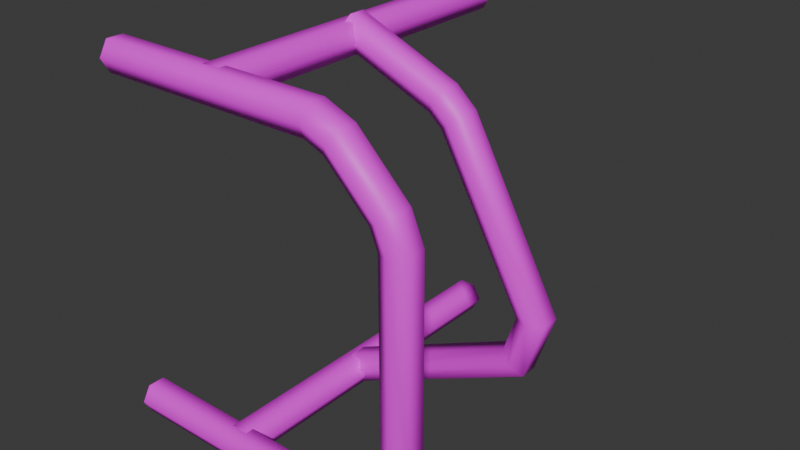 # Source: PipeDrawer.blend  (saved by Blender 4.3.34; exported with 4.5.12 LTS)
import bpy
from mathutils import Matrix  # noqa: F401  (used for matrix-valued properties, if any)

bpy.ops.wm.read_factory_settings(use_empty=True)
scene = bpy.context.scene
scene.name = 'Scene'

# ---- collections
col_collection = bpy.data.collections.new('Collection'); scene.collection.children.link(col_collection)

# ---- images (referenced by path relative to the original .blend; pixels are not part of the script)
import os
ASSET_DIR = os.environ.get("B2B_ASSET_DIR", "")  # directory of the original .blend (textures are referenced by path, not embedded)
HERE = os.path.dirname(os.path.abspath(__file__))  # packed textures are extracted next to this script under _unpacked/

def load_image(name, relpath, width, height, colorspace="sRGB"):
    """Load a texture the original file referenced (path relative to the .blend, or extracted next to this script)."""
    p = next((c for c in (os.path.join(HERE, relpath), os.path.join(ASSET_DIR, relpath)) if relpath and os.path.exists(c)), "")
    if p:
        img = bpy.data.images.load(p, check_existing=True)
        img.name = name
    else:  # same state as the original file: an image datablock whose file is absent (Cycles renders it pink)
        img = bpy.data.images.new(name, width, height)
        img.source = "FILE"
        img.filepath = "//" + (relpath or name)
    img.colorspace_settings.name = colorspace
    return img
img_uvchecker_jpg = load_image('UVChecker.jpg', 'UVChecker.jpg', 1024, 1024, 'sRGB')

# ---- materials (node trees are filled in below, after node groups)
mat_uv = bpy.data.materials.new('UV')

# ---- node groups
ng_nodegroup = bpy.data.node_groups.new('NodeGroup', 'GeometryNodeTree')
_s = ng_nodegroup.interface.new_socket(name='Geometry', in_out='OUTPUT', socket_type='NodeSocketGeometry')
_s = ng_nodegroup.interface.new_socket(name='UV', in_out='OUTPUT', socket_type='NodeSocketVector')
_s = ng_nodegroup.interface.new_socket(name='Geometry', in_out='INPUT', socket_type='NodeSocketGeometry')
_N = ng_nodegroup.nodes; _L = ng_nodegroup.links
n0 = _N.new('NodeGroupOutput'); n0.name = 'Group Output'; n0.location = (1164, 55)
n1 = _N.new('NodeGroupInput'); n1.name = 'Group Input'; n1.location = (-1050, 0)
n2 = _N.new('GeometryNodeInputNormal'); n2.name = 'Normal'; n2.location = (-966, -211)
n2.legacy_corner_normals = True
n3 = _N.new('ShaderNodeSeparateXYZ'); n3.name = 'Separate XYZ'; n3.location = (-775, -143)
n4 = _N.new('FunctionNodeCompare'); n4.name = 'Compare'; n4.location = (-522, -110)
n4.operation = 'GREATER_EQUAL'
n5 = _N.new('GeometryNodeDeleteGeometry'); n5.name = 'Delete Geometry'; n5.location = (4, 140)
n5.domain = 'FACE'
n6 = _N.new('ShaderNodeMath'); n6.name = 'Math'; n6.location = (-255, -151)
n6.operation = 'SUBTRACT'
n6.inputs[0].default_value = 1.0
n7 = _N.new('GeometryNodeDeleteGeometry'); n7.name = 'Delete Geometry.001'; n7.location = (-13, -29)
n7.domain = 'FACE'
n8 = _N.new('GeometryNodeJoinGeometry'); n8.name = 'Join Geometry'; n8.location = (226, 55)
n9 = _N.new('GeometryNodeUVUnwrap'); n9.name = 'UV Unwrap'; n9.location = (420, -90)
n10 = _N.new('GeometryNodeSetMaterial'); n10.name = 'Set Material.002'; n10.location = (437, 92)
n10.inputs[2].default_value = mat_uv
n11 = _N.new('GeometryNodeMergeByDistance'); n11.name = 'Merge by Distance'; n11.location = (850, 241)
n12 = _N.new('GeometryNodeCaptureAttribute'); n12.name = 'Capture Attribute'; n12.location = (617, 82)
n12.capture_items.clear()
n12.domain = 'CORNER'
n13 = _N.new('NodeReroute'); n13.name = 'Reroute'; n13.location = (-188, -43)
n13.width = 16
n13.socket_idname = 'NodeSocketGeometry'
_L.new(n12.outputs[0], n11.inputs[0])
_L.new(n4.outputs[0], n6.inputs[1])
_L.new(n4.outputs[0], n5.inputs[1])
_L.new(n5.outputs[0], n8.inputs[0])
_L.new(n6.outputs[0], n7.inputs[1])
_L.new(n2.outputs[0], n3.inputs[0])
_L.new(n9.outputs[0], n12.inputs[1])
_L.new(n3.outputs[2], n4.inputs[0])
_L.new(n10.outputs[0], n12.inputs[0])
_L.new(n7.outputs[0], n8.inputs[0])
_L.new(n8.outputs[0], n10.inputs[0])
_L.new(n13.outputs[0], n7.inputs[0])
_L.new(n11.outputs[0], n0.inputs[0])
_L.new(n12.outputs[1], n0.inputs[1])
_L.new(n1.outputs[0], n13.inputs[0])
_L.new(n13.outputs[0], n5.inputs[0])
n0.is_active_output = True
ng_draw_pipes = bpy.data.node_groups.new('Draw Pipes', 'GeometryNodeTree')
_s = ng_draw_pipes.interface.new_socket(name='Geometry', in_out='OUTPUT', socket_type='NodeSocketGeometry')
_s = ng_draw_pipes.interface.new_socket(name='UV', in_out='OUTPUT', socket_type='NodeSocketVector')
_s.default_attribute_name = 'UVMap'
_s = ng_draw_pipes.interface.new_socket(name='Geometry', in_out='INPUT', socket_type='NodeSocketGeometry')
_s = ng_draw_pipes.interface.new_socket(name='Fillet radius', in_out='INPUT', socket_type='NodeSocketFloat')
_s.subtype = 'DISTANCE'
_s.default_value = 0.3
_s.min_value = 0.0
_s.force_non_field = True
_s = ng_draw_pipes.interface.new_socket(name='Pipe radius', in_out='INPUT', socket_type='NodeSocketFloat')
_s.subtype = 'DISTANCE'
_s.default_value = 0.1
_s.min_value = 0.0
_s = ng_draw_pipes.interface.new_socket(name='Cap?', in_out='INPUT', socket_type='NodeSocketBool')
_s = ng_draw_pipes.interface.new_socket(name='Fillet?', in_out='INPUT', socket_type='NodeSocketBool')
_s = ng_draw_pipes.interface.new_socket(name='Pipe Resolution', in_out='INPUT', socket_type='NodeSocketInt')
_s.default_value = 6
_s.min_value = 3
_s.max_value = 24
_s = ng_draw_pipes.interface.new_socket(name='Fillet Resolution', in_out='INPUT', socket_type='NodeSocketInt')
_s.min_value = 1
_s.max_value = 24
_s.force_non_field = True
_s = ng_draw_pipes.interface.new_socket(name='Material', in_out='INPUT', socket_type='NodeSocketMaterial')
_s = ng_draw_pipes.interface.new_socket(name='Exclude vertex group', in_out='INPUT', socket_type='NodeSocketString')
_s.default_value = 'Exclude'
_s.description = 'Set name for vertex groups to be excluded in string. Case sensetive'
ng_draw_pipes.is_modifier = True
_N = ng_draw_pipes.nodes; _L = ng_draw_pipes.links
n0 = _N.new('GeometryNodeMeshToCurve'); n0.name = 'Mesh to Curve'; n0.location = (-607, -212)
n1 = _N.new('GeometryNodeSwitch'); n1.name = 'Switch'; n1.location = (562, -78)
n1.width = 127
n2 = _N.new('NodeReroute'); n2.name = 'Reroute.001'; n2.location = (-649, -645)
n2.width = 16
n2.socket_idname = 'NodeSocketInt'
n3 = _N.new('NodeReroute'); n3.name = 'Reroute.003'; n3.location = (-673, -669)
n3.width = 16
n3.socket_idname = 'NodeSocketMaterial'
n4 = _N.new('NodeReroute'); n4.name = 'Reroute.006'; n4.location = (726, -116)
n4.width = 16
n4.socket_idname = 'NodeSocketGeometry'
n5 = _N.new('NodeReroute'); n5.name = 'Reroute.005'; n5.location = (1004, -502)
n5.width = 16
n5.socket_idname = 'NodeSocketGeometry'
n6 = _N.new('NodeReroute'); n6.name = 'Reroute.010'; n6.location = (-156, -528)
n6.width = 16
n6.socket_idname = 'NodeSocketInt'
n7 = _N.new('NodeReroute'); n7.name = 'Reroute.014'; n7.location = (411, -132)
n7.width = 16
n7.socket_idname = 'NodeSocketBool'
n8 = _N.new('NodeReroute'); n8.name = 'Reroute.015'; n8.location = (412, -165)
n8.width = 16
n8.socket_idname = 'NodeSocketBool'
n9 = _N.new('NodeReroute'); n9.name = 'Reroute.016'; n9.location = (-196, -585)
n9.width = 16
n9.socket_idname = 'NodeSocketFloatDistance'
n10 = _N.new('NodeReroute'); n10.name = 'Reroute.017'; n10.location = (-195, -410)
n10.width = 16
n10.socket_idname = 'NodeSocketFloatDistance'
n11 = _N.new('NodeReroute'); n11.name = 'Reroute.018'; n11.location = (-192, -390)
n11.width = 16
n11.socket_idname = 'NodeSocketFloatDistance'
n12 = _N.new('NodeReroute'); n12.name = 'Reroute.004'; n12.location = (1450, -680)
n12.width = 16
n12.socket_idname = 'NodeSocketMaterial'
n13 = _N.new('NodeReroute'); n13.name = 'Reroute'; n13.location = (-678, -134)
n13.width = 16
n13.socket_idname = 'NodeSocketBool'
n14 = _N.new('GeometryNodeFilletCurve'); n14.name = 'Fillet Curve'; n14.location = (269, -255)
n14.inputs[3].default_value = True
n15 = _N.new('GeometryNodeCurveSplineType'); n15.name = 'Set Spline Type'; n15.location = (-435, -157)
n16 = _N.new('NodeReroute'); n16.name = 'Reroute.011'; n16.location = (-647, -482)
n16.width = 16
n16.socket_idname = 'NodeSocketInt'
n17 = _N.new('NodeReroute'); n17.name = 'Reroute.013'; n17.location = (-685, -459)
n17.width = 16
n17.socket_idname = 'NodeSocketBool'
n18 = _N.new('NodeReroute'); n18.name = 'Reroute.007'; n18.location = (1011, -399)
n18.width = 16
n18.socket_idname = 'NodeSocketGeometry'
n19 = _N.new('NodeReroute'); n19.name = 'Reroute.008'; n19.location = (1004, -423)
n19.width = 16
n19.socket_idname = 'NodeSocketGeometry'
n20 = _N.new('GeometryNodeSetMaterial'); n20.name = 'Set Material'; n20.location = (1486, -307)
n21 = _N.new('NodeReroute'); n21.name = 'Reroute.009'; n21.location = (1449, -412)
n21.width = 16
n21.socket_idname = 'NodeSocketMaterial'
n22 = _N.new('NodeGroupOutput'); n22.name = 'Group Output'; n22.location = (2573, -334)
n23 = _N.new('GeometryNodeCurveToMesh'); n23.name = 'Curve to Mesh'; n23.location = (1069, -340)
n24 = _N.new('NodeReroute'); n24.name = 'Reroute.012'; n24.location = (-671, -526)
n24.width = 16
n24.socket_idname = 'NodeSocketMaterial'
n25 = _N.new('NodeReroute'); n25.name = 'Reroute.019'; n25.location = (4, -505)
n25.width = 16
n25.socket_idname = 'NodeSocketInt'
n26 = _N.new('NodeReroute'); n26.name = 'Reroute.020'; n26.location = (6, -323)
n26.width = 16
n26.socket_idname = 'NodeSocketInt'
n27 = _N.new('NodeReroute'); n27.name = 'Reroute.002'; n27.location = (-159, -646)
n27.width = 16
n27.socket_idname = 'NodeSocketInt'
n28 = _N.new('NodeGroupInput'); n28.name = 'Group Input.001'; n28.location = (-864, -336)
n29 = _N.new('GeometryNodeGroup'); n29.name = 'Group'; n29.location = (1735, -131)
n29.label = 'UV mapping'
n29.node_tree = ng_nodegroup
n30 = _N.new('GeometryNodeCurveSpiral'); n30.name = 'Spiral'; n30.location = (314, -465)
n30.inputs[1].default_value = 1.0
n30.inputs[4].default_value = 0.0
n31 = _N.new('NodeReroute'); n31.name = 'Reroute.021'; n31.location = (278, -585)
n31.width = 16
n31.socket_idname = 'NodeSocketFloatDistance'
n32 = _N.new('GeometryNodeCaptureAttribute'); n32.name = 'Capture Attribute'; n32.location = (762, -442)
n32.capture_items.clear()
n32.domain = 'CORNER'
n33 = _N.new('GeometryNodeCaptureAttribute'); n33.name = 'Capture Attribute.001'; n33.location = (761, -277)
n33.capture_items.clear()
n33.domain = 'CORNER'
n34 = _N.new('GeometryNodeSplineParameter'); n34.name = 'Spline Parameter'; n34.location = (426, -310)
n35 = _N.new('ShaderNodeCombineXYZ'); n35.name = 'Combine XYZ'; n35.location = (1054, -512)
n36 = _N.new('GeometryNodeStoreNamedAttribute'); n36.name = 'Store Named Attribute'; n36.location = (1266, -291)
n36.data_type = 'FLOAT2'
n36.domain = 'CORNER'
n36.inputs[2].default_value = 'UV'
n37 = _N.new('GeometryNodeUVUnwrap'); n37.name = 'UV Unwrap'; n37.location = (1489, -450)
n38 = _N.new('GeometryNodeCaptureAttribute'); n38.name = 'Capture Attribute.002'; n38.location = (1737, -305)
n38.capture_items.clear()
n38.domain = 'CORNER'
n39 = _N.new('GeometryNodeMergeByDistance'); n39.name = 'Merge by Distance'; n39.location = (1939, -218)
n39.inputs[2].default_value = 0.0001
n40 = _N.new('GeometryNodeStoreNamedAttribute'); n40.name = 'Store Named Attribute.001'; n40.location = (2153, -147)
n40.data_type = 'FLOAT2'
n40.domain = 'CORNER'
n40.inputs[2].default_value = 'UVMap'
n41 = _N.new('NodeReroute'); n41.name = 'Reroute.022'; n41.location = (2103, -387)
n41.width = 16
n41.socket_idname = 'NodeSocketVector'
n42 = _N.new('GeometryNodeInputNamedAttribute'); n42.name = 'Named Attribute'; n42.location = (-180, -233)
n42.data_type = 'BOOLEAN'
n43 = _N.new('GeometryNodeSwitch'); n43.name = 'Switch.001'; n43.location = (48, -215)
n43.input_type = 'INT'
n43.inputs[2].default_value = 0
n44 = _N.new('NodeReroute'); n44.name = 'Reroute.023'; n44.location = (212, -188)
n44.width = 16
n44.socket_idname = 'NodeSocketGeometry'
n45 = _N.new('NodeReroute'); n45.name = 'Reroute.024'; n45.location = (-257, -547)
n45.width = 16
n45.socket_idname = 'NodeSocketString'
n46 = _N.new('NodeReroute'); n46.name = 'Reroute.025'; n46.location = (-252, -340)
n46.width = 16
n46.socket_idname = 'NodeSocketString'
n47 = _N.new('GeometryNodeFlipFaces'); n47.name = 'Flip Faces'; n47.location = (2348, -245)
n48 = _N.new('GeometryNodeInputNamedAttribute'); n48.name = 'Named Attribute.001'; n48.location = (1044, -340)
n48.inputs[0].default_value = 'radius'
n49 = _N.new('GeometryNodeSwitch'); n49.name = 'Switch.002'; n49.location = (1044, -340)
n49.input_type = 'FLOAT'
n49.inputs[1].default_value = 1.0
_L.new(n0.outputs[0], n15.inputs[0])
_L.new(n19.outputs[0], n23.inputs[1])
_L.new(n28.outputs[0], n0.inputs[0])
_L.new(n28.outputs[3], n23.inputs[3])
_L.new(n8.outputs[0], n1.inputs[0])
_L.new(n44.outputs[0], n1.inputs[1])
_L.new(n18.outputs[0], n23.inputs[0])
_L.new(n17.outputs[0], n13.inputs[0])
_L.new(n16.outputs[0], n2.inputs[0])
_L.new(n2.outputs[0], n27.inputs[0])
_L.new(n24.outputs[0], n3.inputs[0])
_L.new(n3.outputs[0], n12.inputs[0])
_L.new(n1.outputs[0], n4.inputs[0])
_L.new(n33.outputs[0], n18.inputs[0])
_L.new(n5.outputs[0], n19.inputs[0])
_L.new(n12.outputs[0], n21.inputs[0])
_L.new(n27.outputs[0], n6.inputs[0])
_L.new(n28.outputs[5], n16.inputs[0])
_L.new(n28.outputs[7], n24.inputs[0])
_L.new(n28.outputs[4], n17.inputs[0])
_L.new(n13.outputs[0], n7.inputs[0])
_L.new(n7.outputs[0], n8.inputs[0])
_L.new(n10.outputs[0], n9.inputs[0])
_L.new(n28.outputs[2], n10.inputs[0])
_L.new(n28.outputs[1], n11.inputs[0])
_L.new(n28.outputs[6], n25.inputs[0])
_L.new(n25.outputs[0], n26.inputs[0])
_L.new(n20.outputs[0], n29.inputs[0])
_L.new(n31.outputs[0], n30.inputs[3])
_L.new(n6.outputs[0], n30.inputs[0])
_L.new(n9.outputs[0], n31.inputs[0])
_L.new(n31.outputs[0], n30.inputs[2])
_L.new(n30.outputs[0], n32.inputs[0])
_L.new(n32.outputs[0], n5.inputs[0])
_L.new(n4.outputs[0], n33.inputs[0])
_L.new(n34.outputs[0], n33.inputs[1])
_L.new(n34.outputs[0], n32.inputs[1])
_L.new(n33.outputs[1], n35.inputs[0])
_L.new(n32.outputs[1], n35.inputs[1])
_L.new(n35.outputs[0], n36.inputs[3])
_L.new(n36.outputs[0], n20.inputs[0])
_L.new(n37.outputs[0], n38.inputs[1])
_L.new(n20.outputs[0], n38.inputs[0])
_L.new(n21.outputs[0], n20.inputs[2])
_L.new(n38.outputs[0], n39.inputs[0])
_L.new(n41.outputs[0], n22.inputs[1])
_L.new(n47.outputs[0], n22.inputs[0])
_L.new(n39.outputs[0], n40.inputs[0])
_L.new(n38.outputs[1], n41.inputs[0])
_L.new(n41.outputs[0], n40.inputs[3])
_L.new(n23.outputs[0], n36.inputs[0])
_L.new(n14.outputs[0], n1.inputs[2])
_L.new(n11.outputs[0], n14.inputs[2])
_L.new(n42.outputs[0], n43.inputs[0])
_L.new(n26.outputs[0], n43.inputs[1])
_L.new(n43.outputs[0], n14.inputs[1])
_L.new(n15.outputs[0], n44.inputs[0])
_L.new(n44.outputs[0], n14.inputs[0])
_L.new(n46.outputs[0], n42.inputs[0])
_L.new(n28.outputs[8], n45.inputs[0])
_L.new(n45.outputs[0], n46.inputs[0])
_L.new(n40.outputs[0], n47.inputs[0])
_L.new(n48.outputs[1], n49.inputs[0])
_L.new(n48.outputs[0], n49.inputs[2])
_L.new(n49.outputs[0], n23.inputs[2])
n22.is_active_output = True

# ---- material node trees
mat_uv.use_nodes = True; mat_uv.node_tree.nodes.clear()
_N = mat_uv.node_tree.nodes; _L = mat_uv.node_tree.links
n0 = _N.new('ShaderNodeBsdfPrincipled'); n0.name = 'Principled BSDF'; n0.location = (10, 300)
n1 = _N.new('ShaderNodeOutputMaterial'); n1.name = 'Material Output'; n1.location = (300, 300)
n2 = _N.new('ShaderNodeTexImage'); n2.name = 'Image Texture'; n2.location = (-350, 254)
n2.image = img_uvchecker_jpg
n3 = _N.new('ShaderNodeAttribute'); n3.name = 'Attribute'; n3.location = (-912, 158)
n3.attribute_name = 'UV'
n4 = _N.new('ShaderNodeVectorMath'); n4.name = 'Vector Math'; n4.location = (-582, -82)
n4.operation = 'SCALE'
n4.inputs[3].default_value = 4.0
_L.new(n0.outputs[0], n1.inputs[0])
_L.new(n2.outputs[0], n0.inputs[0])
_L.new(n3.outputs[1], n4.inputs[0])
_L.new(n4.outputs[0], n2.inputs[0])
n1.is_active_output = True

# ---- world
world_world = bpy.data.worlds.new('World'); scene.world = world_world
world_world.use_nodes = True; world_world.node_tree.nodes.clear()
_N = world_world.node_tree.nodes; _L = world_world.node_tree.links
n0 = _N.new('ShaderNodeOutputWorld'); n0.name = 'World Output'; n0.location = (300, 300)
n1 = _N.new('ShaderNodeBackground'); n1.name = 'Background'; n1.location = (10, 300)
n1.inputs[0].default_value = (0.05088, 0.05088, 0.05088, 1.0)
_L.new(n1.outputs[0], n0.inputs[0])
n0.is_active_output = True
world_world.color = (0.05088, 0.05088, 0.05088)
world_world.use_sun_shadow = False
world_world.sun_shadow_jitter_overblur = 0.0

# ---- meshes
me_plane_016 = bpy.data.meshes.new('Plane.016')
me_plane_016.from_pydata([(-0.1266, 0.0, 0.2021), (-0.1266, 0.0, -0.2021), (0.2335, 0.0, 0.1245), (0.1557, 0.0, 0.2021), (0.2345, 0.0, -0.1245), (0.1572, 0.0, -0.2021), (0.01046, 0.0, 0.2021), (0.01046, 0.0, -0.2021), (0.01046, 0.4047, 0.2021), (0.01046, 0.4047, -0.2021), (0.01046, 0.1932, -0.2021), (0.2693, 0.1932, -0.08161), (0.1393, 0.1932, 0.1554), (0.008098, 0.1932, 0.2106)], [(2, 3), (4, 5), (2, 4), (3, 0), (5, 1), (6, 8), (7, 9), (10, 11), (11, 12), (12, 13)], [])
_uv = me_plane_016.uv_layers.new(name='UVMap')
_uv.uv.foreach_set('vector', [])
me_plane_016.materials.append(mat_uv)
me_plane_016.use_remesh_fix_poles = True
me_plane_016.use_remesh_preserve_attributes = False
me_plane_016.update()

# ---- objects
ob_pipes_005 = bpy.data.objects.new('Pipes.005', me_plane_016)

# ---- transforms, parenting, visibility, modifiers, constraints
ob_pipes_005.location = (0.0, 0.0, 0.0)
_vg = ob_pipes_005.vertex_groups.new(name='Exclude')
_m = ob_pipes_005.modifiers.new('GeometryNodes', 'NODES')
_m.node_group = ng_draw_pipes
_gi = [s.identifier for s in ng_draw_pipes.interface.items_tree if s.item_type == 'SOCKET' and s.in_out == 'INPUT']
_m[_gi[1]] = 0.04  # Fillet radius
_m[_gi[2]] = 0.02  # Pipe radius
_m[_gi[4]] = True  # Fillet?
_m[_gi[6]] = 4  # Fillet Resolution
_m[_gi[7]] = mat_uv  # Material
_m.open_output_attributes_panel = True

# ---- collection membership
col_collection.objects.link(ob_pipes_005)

# ---- scene / render settings (as saved in the file)
scene.frame_start = 1; scene.frame_end = 250; scene.frame_set(1)
scene.render.engine = 'BLENDER_EEVEE_NEXT'
scene.eevee.ray_tracing_options.trace_max_roughness = 0.0
bpy.context.view_layer.update()

# ---- added for rendering (the .blend has no active camera and no usable light): camera, sun
cam_auto = bpy.data.cameras.new('AutoCamera')
cam_auto.lens = 50.0
cam_auto.sensor_width = 36.0
cam_auto.clip_end = 1000.0
ob_auto_camera = bpy.data.objects.new('AutoCamera', cam_auto)
scene.collection.objects.link(ob_auto_camera)
ob_auto_camera.location = (0.750182, -0.621388, 0.546083)
ob_auto_camera.rotation_euler = (1.09748, -7.21219e-08, 0.694738)
scene.camera = ob_auto_camera
light_auto_sun = bpy.data.lights.new('AutoSun', 'SUN')
light_auto_sun.energy = 3.0
light_auto_sun.angle = 0.0523599
ob_auto_sun = bpy.data.objects.new('AutoSun', light_auto_sun)
scene.collection.objects.link(ob_auto_sun)
ob_auto_sun.rotation_euler = (0.872665, 0.174533, 0.523599)
bpy.context.view_layer.update()
